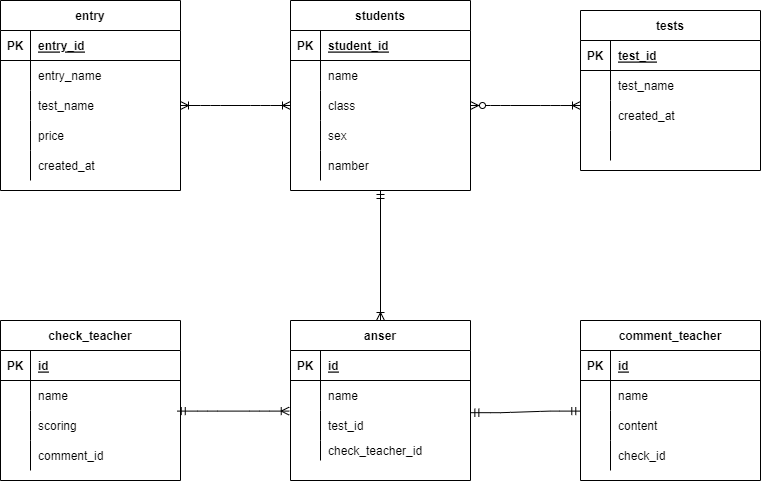

The diagram above was exported from draw.io. Its source (the exported page's mxGraphModel, read from the mxfile embedded in the PNG):
<mxGraphModel dx="976" dy="519" grid="1" gridSize="10" guides="1" tooltips="1" connect="1" arrows="1" fold="1" page="1" pageScale="1" pageWidth="827" pageHeight="1169" math="0" shadow="0">
  <root>
    <mxCell id="0" />
    <mxCell id="1" parent="0" />
    <mxCell id="15" value="students" style="shape=table;startSize=30;container=1;collapsible=1;childLayout=tableLayout;fixedRows=1;rowLines=0;fontStyle=1;align=center;resizeLast=1;" vertex="1" parent="1">
      <mxGeometry x="290" width="180" height="190" as="geometry" />
    </mxCell>
    <mxCell id="16" value="" style="shape=partialRectangle;collapsible=0;dropTarget=0;pointerEvents=0;fillColor=none;top=0;left=0;bottom=1;right=0;points=[[0,0.5],[1,0.5]];portConstraint=eastwest;" vertex="1" parent="15">
      <mxGeometry y="30" width="180" height="30" as="geometry" />
    </mxCell>
    <mxCell id="17" value="PK" style="shape=partialRectangle;connectable=0;fillColor=none;top=0;left=0;bottom=0;right=0;fontStyle=1;overflow=hidden;" vertex="1" parent="16">
      <mxGeometry width="30" height="30" as="geometry">
        <mxRectangle width="30" height="30" as="alternateBounds" />
      </mxGeometry>
    </mxCell>
    <mxCell id="18" value="student_id" style="shape=partialRectangle;connectable=0;fillColor=none;top=0;left=0;bottom=0;right=0;align=left;spacingLeft=6;fontStyle=5;overflow=hidden;" vertex="1" parent="16">
      <mxGeometry x="30" width="150" height="30" as="geometry">
        <mxRectangle width="150" height="30" as="alternateBounds" />
      </mxGeometry>
    </mxCell>
    <mxCell id="19" value="" style="shape=partialRectangle;collapsible=0;dropTarget=0;pointerEvents=0;fillColor=none;top=0;left=0;bottom=0;right=0;points=[[0,0.5],[1,0.5]];portConstraint=eastwest;" vertex="1" parent="15">
      <mxGeometry y="60" width="180" height="30" as="geometry" />
    </mxCell>
    <mxCell id="20" value="" style="shape=partialRectangle;connectable=0;fillColor=none;top=0;left=0;bottom=0;right=0;editable=1;overflow=hidden;" vertex="1" parent="19">
      <mxGeometry width="30" height="30" as="geometry">
        <mxRectangle width="30" height="30" as="alternateBounds" />
      </mxGeometry>
    </mxCell>
    <mxCell id="21" value="name" style="shape=partialRectangle;connectable=0;fillColor=none;top=0;left=0;bottom=0;right=0;align=left;spacingLeft=6;overflow=hidden;" vertex="1" parent="19">
      <mxGeometry x="30" width="150" height="30" as="geometry">
        <mxRectangle width="150" height="30" as="alternateBounds" />
      </mxGeometry>
    </mxCell>
    <mxCell id="22" value="" style="shape=partialRectangle;collapsible=0;dropTarget=0;pointerEvents=0;fillColor=none;top=0;left=0;bottom=0;right=0;points=[[0,0.5],[1,0.5]];portConstraint=eastwest;" vertex="1" parent="15">
      <mxGeometry y="90" width="180" height="30" as="geometry" />
    </mxCell>
    <mxCell id="23" value="" style="shape=partialRectangle;connectable=0;fillColor=none;top=0;left=0;bottom=0;right=0;editable=1;overflow=hidden;" vertex="1" parent="22">
      <mxGeometry width="30" height="30" as="geometry">
        <mxRectangle width="30" height="30" as="alternateBounds" />
      </mxGeometry>
    </mxCell>
    <mxCell id="24" value="class" style="shape=partialRectangle;connectable=0;fillColor=none;top=0;left=0;bottom=0;right=0;align=left;spacingLeft=6;overflow=hidden;" vertex="1" parent="22">
      <mxGeometry x="30" width="150" height="30" as="geometry">
        <mxRectangle width="150" height="30" as="alternateBounds" />
      </mxGeometry>
    </mxCell>
    <mxCell id="25" value="" style="shape=partialRectangle;collapsible=0;dropTarget=0;pointerEvents=0;fillColor=none;top=0;left=0;bottom=0;right=0;points=[[0,0.5],[1,0.5]];portConstraint=eastwest;" vertex="1" parent="15">
      <mxGeometry y="120" width="180" height="30" as="geometry" />
    </mxCell>
    <mxCell id="26" value="" style="shape=partialRectangle;connectable=0;fillColor=none;top=0;left=0;bottom=0;right=0;editable=1;overflow=hidden;" vertex="1" parent="25">
      <mxGeometry width="30" height="30" as="geometry">
        <mxRectangle width="30" height="30" as="alternateBounds" />
      </mxGeometry>
    </mxCell>
    <mxCell id="27" value="sex" style="shape=partialRectangle;connectable=0;fillColor=none;top=0;left=0;bottom=0;right=0;align=left;spacingLeft=6;overflow=hidden;" vertex="1" parent="25">
      <mxGeometry x="30" width="150" height="30" as="geometry">
        <mxRectangle width="150" height="30" as="alternateBounds" />
      </mxGeometry>
    </mxCell>
    <mxCell id="28" style="shape=partialRectangle;collapsible=0;dropTarget=0;pointerEvents=0;fillColor=none;top=0;left=0;bottom=0;right=0;points=[[0,0.5],[1,0.5]];portConstraint=eastwest;" vertex="1" parent="15">
      <mxGeometry y="150" width="180" height="30" as="geometry" />
    </mxCell>
    <mxCell id="29" style="shape=partialRectangle;connectable=0;fillColor=none;top=0;left=0;bottom=0;right=0;editable=1;overflow=hidden;" vertex="1" parent="28">
      <mxGeometry width="30" height="30" as="geometry">
        <mxRectangle width="30" height="30" as="alternateBounds" />
      </mxGeometry>
    </mxCell>
    <mxCell id="30" value="namber" style="shape=partialRectangle;connectable=0;fillColor=none;top=0;left=0;bottom=0;right=0;align=left;spacingLeft=6;overflow=hidden;" vertex="1" parent="28">
      <mxGeometry x="30" width="150" height="30" as="geometry">
        <mxRectangle width="150" height="30" as="alternateBounds" />
      </mxGeometry>
    </mxCell>
    <mxCell id="31" value="entry" style="shape=table;startSize=30;container=1;collapsible=1;childLayout=tableLayout;fixedRows=1;rowLines=0;fontStyle=1;align=center;resizeLast=1;" vertex="1" parent="1">
      <mxGeometry width="180" height="190" as="geometry" />
    </mxCell>
    <mxCell id="32" value="" style="shape=partialRectangle;collapsible=0;dropTarget=0;pointerEvents=0;fillColor=none;top=0;left=0;bottom=1;right=0;points=[[0,0.5],[1,0.5]];portConstraint=eastwest;" vertex="1" parent="31">
      <mxGeometry y="30" width="180" height="30" as="geometry" />
    </mxCell>
    <mxCell id="33" value="PK" style="shape=partialRectangle;connectable=0;fillColor=none;top=0;left=0;bottom=0;right=0;fontStyle=1;overflow=hidden;" vertex="1" parent="32">
      <mxGeometry width="30" height="30" as="geometry">
        <mxRectangle width="30" height="30" as="alternateBounds" />
      </mxGeometry>
    </mxCell>
    <mxCell id="34" value="entry_id" style="shape=partialRectangle;connectable=0;fillColor=none;top=0;left=0;bottom=0;right=0;align=left;spacingLeft=6;fontStyle=5;overflow=hidden;" vertex="1" parent="32">
      <mxGeometry x="30" width="150" height="30" as="geometry">
        <mxRectangle width="150" height="30" as="alternateBounds" />
      </mxGeometry>
    </mxCell>
    <mxCell id="35" value="" style="shape=partialRectangle;collapsible=0;dropTarget=0;pointerEvents=0;fillColor=none;top=0;left=0;bottom=0;right=0;points=[[0,0.5],[1,0.5]];portConstraint=eastwest;" vertex="1" parent="31">
      <mxGeometry y="60" width="180" height="30" as="geometry" />
    </mxCell>
    <mxCell id="36" value="" style="shape=partialRectangle;connectable=0;fillColor=none;top=0;left=0;bottom=0;right=0;editable=1;overflow=hidden;" vertex="1" parent="35">
      <mxGeometry width="30" height="30" as="geometry">
        <mxRectangle width="30" height="30" as="alternateBounds" />
      </mxGeometry>
    </mxCell>
    <mxCell id="37" value="entry_name" style="shape=partialRectangle;connectable=0;fillColor=none;top=0;left=0;bottom=0;right=0;align=left;spacingLeft=6;overflow=hidden;" vertex="1" parent="35">
      <mxGeometry x="30" width="150" height="30" as="geometry">
        <mxRectangle width="150" height="30" as="alternateBounds" />
      </mxGeometry>
    </mxCell>
    <mxCell id="38" value="" style="shape=partialRectangle;collapsible=0;dropTarget=0;pointerEvents=0;fillColor=none;top=0;left=0;bottom=0;right=0;points=[[0,0.5],[1,0.5]];portConstraint=eastwest;" vertex="1" parent="31">
      <mxGeometry y="90" width="180" height="30" as="geometry" />
    </mxCell>
    <mxCell id="39" value="" style="shape=partialRectangle;connectable=0;fillColor=none;top=0;left=0;bottom=0;right=0;editable=1;overflow=hidden;" vertex="1" parent="38">
      <mxGeometry width="30" height="30" as="geometry">
        <mxRectangle width="30" height="30" as="alternateBounds" />
      </mxGeometry>
    </mxCell>
    <mxCell id="40" value="test_name" style="shape=partialRectangle;connectable=0;fillColor=none;top=0;left=0;bottom=0;right=0;align=left;spacingLeft=6;overflow=hidden;" vertex="1" parent="38">
      <mxGeometry x="30" width="150" height="30" as="geometry">
        <mxRectangle width="150" height="30" as="alternateBounds" />
      </mxGeometry>
    </mxCell>
    <mxCell id="41" value="" style="shape=partialRectangle;collapsible=0;dropTarget=0;pointerEvents=0;fillColor=none;top=0;left=0;bottom=0;right=0;points=[[0,0.5],[1,0.5]];portConstraint=eastwest;" vertex="1" parent="31">
      <mxGeometry y="120" width="180" height="30" as="geometry" />
    </mxCell>
    <mxCell id="42" value="" style="shape=partialRectangle;connectable=0;fillColor=none;top=0;left=0;bottom=0;right=0;editable=1;overflow=hidden;" vertex="1" parent="41">
      <mxGeometry width="30" height="30" as="geometry">
        <mxRectangle width="30" height="30" as="alternateBounds" />
      </mxGeometry>
    </mxCell>
    <mxCell id="43" value="price" style="shape=partialRectangle;connectable=0;fillColor=none;top=0;left=0;bottom=0;right=0;align=left;spacingLeft=6;overflow=hidden;" vertex="1" parent="41">
      <mxGeometry x="30" width="150" height="30" as="geometry">
        <mxRectangle width="150" height="30" as="alternateBounds" />
      </mxGeometry>
    </mxCell>
    <mxCell id="57" style="shape=partialRectangle;collapsible=0;dropTarget=0;pointerEvents=0;fillColor=none;top=0;left=0;bottom=0;right=0;points=[[0,0.5],[1,0.5]];portConstraint=eastwest;" vertex="1" parent="31">
      <mxGeometry y="150" width="180" height="30" as="geometry" />
    </mxCell>
    <mxCell id="58" style="shape=partialRectangle;connectable=0;fillColor=none;top=0;left=0;bottom=0;right=0;editable=1;overflow=hidden;" vertex="1" parent="57">
      <mxGeometry width="30" height="30" as="geometry">
        <mxRectangle width="30" height="30" as="alternateBounds" />
      </mxGeometry>
    </mxCell>
    <mxCell id="59" value="created_at" style="shape=partialRectangle;connectable=0;fillColor=none;top=0;left=0;bottom=0;right=0;align=left;spacingLeft=6;overflow=hidden;" vertex="1" parent="57">
      <mxGeometry x="30" width="150" height="30" as="geometry">
        <mxRectangle width="150" height="30" as="alternateBounds" />
      </mxGeometry>
    </mxCell>
    <mxCell id="44" value="tests" style="shape=table;startSize=30;container=1;collapsible=1;childLayout=tableLayout;fixedRows=1;rowLines=0;fontStyle=1;align=center;resizeLast=1;" vertex="1" parent="1">
      <mxGeometry x="580" y="10" width="180" height="160" as="geometry" />
    </mxCell>
    <mxCell id="45" value="" style="shape=partialRectangle;collapsible=0;dropTarget=0;pointerEvents=0;fillColor=none;top=0;left=0;bottom=1;right=0;points=[[0,0.5],[1,0.5]];portConstraint=eastwest;" vertex="1" parent="44">
      <mxGeometry y="30" width="180" height="30" as="geometry" />
    </mxCell>
    <mxCell id="46" value="PK" style="shape=partialRectangle;connectable=0;fillColor=none;top=0;left=0;bottom=0;right=0;fontStyle=1;overflow=hidden;" vertex="1" parent="45">
      <mxGeometry width="30" height="30" as="geometry">
        <mxRectangle width="30" height="30" as="alternateBounds" />
      </mxGeometry>
    </mxCell>
    <mxCell id="47" value="test_id" style="shape=partialRectangle;connectable=0;fillColor=none;top=0;left=0;bottom=0;right=0;align=left;spacingLeft=6;fontStyle=5;overflow=hidden;" vertex="1" parent="45">
      <mxGeometry x="30" width="150" height="30" as="geometry">
        <mxRectangle width="150" height="30" as="alternateBounds" />
      </mxGeometry>
    </mxCell>
    <mxCell id="48" value="" style="shape=partialRectangle;collapsible=0;dropTarget=0;pointerEvents=0;fillColor=none;top=0;left=0;bottom=0;right=0;points=[[0,0.5],[1,0.5]];portConstraint=eastwest;" vertex="1" parent="44">
      <mxGeometry y="60" width="180" height="30" as="geometry" />
    </mxCell>
    <mxCell id="49" value="" style="shape=partialRectangle;connectable=0;fillColor=none;top=0;left=0;bottom=0;right=0;editable=1;overflow=hidden;" vertex="1" parent="48">
      <mxGeometry width="30" height="30" as="geometry">
        <mxRectangle width="30" height="30" as="alternateBounds" />
      </mxGeometry>
    </mxCell>
    <mxCell id="50" value="test_name" style="shape=partialRectangle;connectable=0;fillColor=none;top=0;left=0;bottom=0;right=0;align=left;spacingLeft=6;overflow=hidden;" vertex="1" parent="48">
      <mxGeometry x="30" width="150" height="30" as="geometry">
        <mxRectangle width="150" height="30" as="alternateBounds" />
      </mxGeometry>
    </mxCell>
    <mxCell id="51" value="" style="shape=partialRectangle;collapsible=0;dropTarget=0;pointerEvents=0;fillColor=none;top=0;left=0;bottom=0;right=0;points=[[0,0.5],[1,0.5]];portConstraint=eastwest;" vertex="1" parent="44">
      <mxGeometry y="90" width="180" height="30" as="geometry" />
    </mxCell>
    <mxCell id="52" value="" style="shape=partialRectangle;connectable=0;fillColor=none;top=0;left=0;bottom=0;right=0;editable=1;overflow=hidden;" vertex="1" parent="51">
      <mxGeometry width="30" height="30" as="geometry">
        <mxRectangle width="30" height="30" as="alternateBounds" />
      </mxGeometry>
    </mxCell>
    <mxCell id="53" value="created_at" style="shape=partialRectangle;connectable=0;fillColor=none;top=0;left=0;bottom=0;right=0;align=left;spacingLeft=6;overflow=hidden;" vertex="1" parent="51">
      <mxGeometry x="30" width="150" height="30" as="geometry">
        <mxRectangle width="150" height="30" as="alternateBounds" />
      </mxGeometry>
    </mxCell>
    <mxCell id="54" value="" style="shape=partialRectangle;collapsible=0;dropTarget=0;pointerEvents=0;fillColor=none;top=0;left=0;bottom=0;right=0;points=[[0,0.5],[1,0.5]];portConstraint=eastwest;" vertex="1" parent="44">
      <mxGeometry y="120" width="180" height="30" as="geometry" />
    </mxCell>
    <mxCell id="55" value="" style="shape=partialRectangle;connectable=0;fillColor=none;top=0;left=0;bottom=0;right=0;editable=1;overflow=hidden;" vertex="1" parent="54">
      <mxGeometry width="30" height="30" as="geometry">
        <mxRectangle width="30" height="30" as="alternateBounds" />
      </mxGeometry>
    </mxCell>
    <mxCell id="56" value="" style="shape=partialRectangle;connectable=0;fillColor=none;top=0;left=0;bottom=0;right=0;align=left;spacingLeft=6;overflow=hidden;" vertex="1" parent="54">
      <mxGeometry x="30" width="150" height="30" as="geometry">
        <mxRectangle width="150" height="30" as="alternateBounds" />
      </mxGeometry>
    </mxCell>
    <mxCell id="60" value="check_teacher" style="shape=table;startSize=30;container=1;collapsible=1;childLayout=tableLayout;fixedRows=1;rowLines=0;fontStyle=1;align=center;resizeLast=1;" vertex="1" parent="1">
      <mxGeometry y="320" width="180" height="160" as="geometry" />
    </mxCell>
    <mxCell id="61" value="" style="shape=partialRectangle;collapsible=0;dropTarget=0;pointerEvents=0;fillColor=none;top=0;left=0;bottom=1;right=0;points=[[0,0.5],[1,0.5]];portConstraint=eastwest;" vertex="1" parent="60">
      <mxGeometry y="30" width="180" height="30" as="geometry" />
    </mxCell>
    <mxCell id="62" value="PK" style="shape=partialRectangle;connectable=0;fillColor=none;top=0;left=0;bottom=0;right=0;fontStyle=1;overflow=hidden;" vertex="1" parent="61">
      <mxGeometry width="30" height="30" as="geometry">
        <mxRectangle width="30" height="30" as="alternateBounds" />
      </mxGeometry>
    </mxCell>
    <mxCell id="63" value="id" style="shape=partialRectangle;connectable=0;fillColor=none;top=0;left=0;bottom=0;right=0;align=left;spacingLeft=6;fontStyle=5;overflow=hidden;" vertex="1" parent="61">
      <mxGeometry x="30" width="150" height="30" as="geometry">
        <mxRectangle width="150" height="30" as="alternateBounds" />
      </mxGeometry>
    </mxCell>
    <mxCell id="64" value="" style="shape=partialRectangle;collapsible=0;dropTarget=0;pointerEvents=0;fillColor=none;top=0;left=0;bottom=0;right=0;points=[[0,0.5],[1,0.5]];portConstraint=eastwest;" vertex="1" parent="60">
      <mxGeometry y="60" width="180" height="30" as="geometry" />
    </mxCell>
    <mxCell id="65" value="" style="shape=partialRectangle;connectable=0;fillColor=none;top=0;left=0;bottom=0;right=0;editable=1;overflow=hidden;" vertex="1" parent="64">
      <mxGeometry width="30" height="30" as="geometry">
        <mxRectangle width="30" height="30" as="alternateBounds" />
      </mxGeometry>
    </mxCell>
    <mxCell id="66" value="name" style="shape=partialRectangle;connectable=0;fillColor=none;top=0;left=0;bottom=0;right=0;align=left;spacingLeft=6;overflow=hidden;" vertex="1" parent="64">
      <mxGeometry x="30" width="150" height="30" as="geometry">
        <mxRectangle width="150" height="30" as="alternateBounds" />
      </mxGeometry>
    </mxCell>
    <mxCell id="67" value="" style="shape=partialRectangle;collapsible=0;dropTarget=0;pointerEvents=0;fillColor=none;top=0;left=0;bottom=0;right=0;points=[[0,0.5],[1,0.5]];portConstraint=eastwest;" vertex="1" parent="60">
      <mxGeometry y="90" width="180" height="30" as="geometry" />
    </mxCell>
    <mxCell id="68" value="" style="shape=partialRectangle;connectable=0;fillColor=none;top=0;left=0;bottom=0;right=0;editable=1;overflow=hidden;" vertex="1" parent="67">
      <mxGeometry width="30" height="30" as="geometry">
        <mxRectangle width="30" height="30" as="alternateBounds" />
      </mxGeometry>
    </mxCell>
    <mxCell id="69" value="scoring" style="shape=partialRectangle;connectable=0;fillColor=none;top=0;left=0;bottom=0;right=0;align=left;spacingLeft=6;overflow=hidden;" vertex="1" parent="67">
      <mxGeometry x="30" width="150" height="30" as="geometry">
        <mxRectangle width="150" height="30" as="alternateBounds" />
      </mxGeometry>
    </mxCell>
    <mxCell id="70" value="" style="shape=partialRectangle;collapsible=0;dropTarget=0;pointerEvents=0;fillColor=none;top=0;left=0;bottom=0;right=0;points=[[0,0.5],[1,0.5]];portConstraint=eastwest;" vertex="1" parent="60">
      <mxGeometry y="120" width="180" height="30" as="geometry" />
    </mxCell>
    <mxCell id="71" value="" style="shape=partialRectangle;connectable=0;fillColor=none;top=0;left=0;bottom=0;right=0;editable=1;overflow=hidden;" vertex="1" parent="70">
      <mxGeometry width="30" height="30" as="geometry">
        <mxRectangle width="30" height="30" as="alternateBounds" />
      </mxGeometry>
    </mxCell>
    <mxCell id="72" value="comment_id" style="shape=partialRectangle;connectable=0;fillColor=none;top=0;left=0;bottom=0;right=0;align=left;spacingLeft=6;overflow=hidden;" vertex="1" parent="70">
      <mxGeometry x="30" width="150" height="30" as="geometry">
        <mxRectangle width="150" height="30" as="alternateBounds" />
      </mxGeometry>
    </mxCell>
    <mxCell id="73" value="comment_teacher" style="shape=table;startSize=30;container=1;collapsible=1;childLayout=tableLayout;fixedRows=1;rowLines=0;fontStyle=1;align=center;resizeLast=1;" vertex="1" parent="1">
      <mxGeometry x="580" y="320" width="180" height="160" as="geometry" />
    </mxCell>
    <mxCell id="74" value="" style="shape=partialRectangle;collapsible=0;dropTarget=0;pointerEvents=0;fillColor=none;top=0;left=0;bottom=1;right=0;points=[[0,0.5],[1,0.5]];portConstraint=eastwest;" vertex="1" parent="73">
      <mxGeometry y="30" width="180" height="30" as="geometry" />
    </mxCell>
    <mxCell id="75" value="PK" style="shape=partialRectangle;connectable=0;fillColor=none;top=0;left=0;bottom=0;right=0;fontStyle=1;overflow=hidden;" vertex="1" parent="74">
      <mxGeometry width="30" height="30" as="geometry">
        <mxRectangle width="30" height="30" as="alternateBounds" />
      </mxGeometry>
    </mxCell>
    <mxCell id="76" value="id" style="shape=partialRectangle;connectable=0;fillColor=none;top=0;left=0;bottom=0;right=0;align=left;spacingLeft=6;fontStyle=5;overflow=hidden;" vertex="1" parent="74">
      <mxGeometry x="30" width="150" height="30" as="geometry">
        <mxRectangle width="150" height="30" as="alternateBounds" />
      </mxGeometry>
    </mxCell>
    <mxCell id="77" value="" style="shape=partialRectangle;collapsible=0;dropTarget=0;pointerEvents=0;fillColor=none;top=0;left=0;bottom=0;right=0;points=[[0,0.5],[1,0.5]];portConstraint=eastwest;" vertex="1" parent="73">
      <mxGeometry y="60" width="180" height="30" as="geometry" />
    </mxCell>
    <mxCell id="78" value="" style="shape=partialRectangle;connectable=0;fillColor=none;top=0;left=0;bottom=0;right=0;editable=1;overflow=hidden;" vertex="1" parent="77">
      <mxGeometry width="30" height="30" as="geometry">
        <mxRectangle width="30" height="30" as="alternateBounds" />
      </mxGeometry>
    </mxCell>
    <mxCell id="79" value="name" style="shape=partialRectangle;connectable=0;fillColor=none;top=0;left=0;bottom=0;right=0;align=left;spacingLeft=6;overflow=hidden;" vertex="1" parent="77">
      <mxGeometry x="30" width="150" height="30" as="geometry">
        <mxRectangle width="150" height="30" as="alternateBounds" />
      </mxGeometry>
    </mxCell>
    <mxCell id="80" value="" style="shape=partialRectangle;collapsible=0;dropTarget=0;pointerEvents=0;fillColor=none;top=0;left=0;bottom=0;right=0;points=[[0,0.5],[1,0.5]];portConstraint=eastwest;" vertex="1" parent="73">
      <mxGeometry y="90" width="180" height="30" as="geometry" />
    </mxCell>
    <mxCell id="81" value="" style="shape=partialRectangle;connectable=0;fillColor=none;top=0;left=0;bottom=0;right=0;editable=1;overflow=hidden;" vertex="1" parent="80">
      <mxGeometry width="30" height="30" as="geometry">
        <mxRectangle width="30" height="30" as="alternateBounds" />
      </mxGeometry>
    </mxCell>
    <mxCell id="82" value="content" style="shape=partialRectangle;connectable=0;fillColor=none;top=0;left=0;bottom=0;right=0;align=left;spacingLeft=6;overflow=hidden;" vertex="1" parent="80">
      <mxGeometry x="30" width="150" height="30" as="geometry">
        <mxRectangle width="150" height="30" as="alternateBounds" />
      </mxGeometry>
    </mxCell>
    <mxCell id="83" value="" style="shape=partialRectangle;collapsible=0;dropTarget=0;pointerEvents=0;fillColor=none;top=0;left=0;bottom=0;right=0;points=[[0,0.5],[1,0.5]];portConstraint=eastwest;" vertex="1" parent="73">
      <mxGeometry y="120" width="180" height="30" as="geometry" />
    </mxCell>
    <mxCell id="84" value="" style="shape=partialRectangle;connectable=0;fillColor=none;top=0;left=0;bottom=0;right=0;editable=1;overflow=hidden;" vertex="1" parent="83">
      <mxGeometry width="30" height="30" as="geometry">
        <mxRectangle width="30" height="30" as="alternateBounds" />
      </mxGeometry>
    </mxCell>
    <mxCell id="85" value="check_id" style="shape=partialRectangle;connectable=0;fillColor=none;top=0;left=0;bottom=0;right=0;align=left;spacingLeft=6;overflow=hidden;" vertex="1" parent="83">
      <mxGeometry x="30" width="150" height="30" as="geometry">
        <mxRectangle width="150" height="30" as="alternateBounds" />
      </mxGeometry>
    </mxCell>
    <mxCell id="86" value="anser" style="shape=table;startSize=30;container=1;collapsible=1;childLayout=tableLayout;fixedRows=1;rowLines=0;fontStyle=1;align=center;resizeLast=1;" vertex="1" parent="1">
      <mxGeometry x="290" y="320" width="180" height="160" as="geometry" />
    </mxCell>
    <mxCell id="87" value="" style="shape=partialRectangle;collapsible=0;dropTarget=0;pointerEvents=0;fillColor=none;top=0;left=0;bottom=1;right=0;points=[[0,0.5],[1,0.5]];portConstraint=eastwest;" vertex="1" parent="86">
      <mxGeometry y="30" width="180" height="30" as="geometry" />
    </mxCell>
    <mxCell id="88" value="PK" style="shape=partialRectangle;connectable=0;fillColor=none;top=0;left=0;bottom=0;right=0;fontStyle=1;overflow=hidden;" vertex="1" parent="87">
      <mxGeometry width="30" height="30" as="geometry">
        <mxRectangle width="30" height="30" as="alternateBounds" />
      </mxGeometry>
    </mxCell>
    <mxCell id="89" value="id" style="shape=partialRectangle;connectable=0;fillColor=none;top=0;left=0;bottom=0;right=0;align=left;spacingLeft=6;fontStyle=5;overflow=hidden;" vertex="1" parent="87">
      <mxGeometry x="30" width="150" height="30" as="geometry">
        <mxRectangle width="150" height="30" as="alternateBounds" />
      </mxGeometry>
    </mxCell>
    <mxCell id="90" value="" style="shape=partialRectangle;collapsible=0;dropTarget=0;pointerEvents=0;fillColor=none;top=0;left=0;bottom=0;right=0;points=[[0,0.5],[1,0.5]];portConstraint=eastwest;" vertex="1" parent="86">
      <mxGeometry y="60" width="180" height="30" as="geometry" />
    </mxCell>
    <mxCell id="91" value="" style="shape=partialRectangle;connectable=0;fillColor=none;top=0;left=0;bottom=0;right=0;editable=1;overflow=hidden;" vertex="1" parent="90">
      <mxGeometry width="30" height="30" as="geometry">
        <mxRectangle width="30" height="30" as="alternateBounds" />
      </mxGeometry>
    </mxCell>
    <mxCell id="92" value="name" style="shape=partialRectangle;connectable=0;fillColor=none;top=0;left=0;bottom=0;right=0;align=left;spacingLeft=6;overflow=hidden;" vertex="1" parent="90">
      <mxGeometry x="30" width="150" height="30" as="geometry">
        <mxRectangle width="150" height="30" as="alternateBounds" />
      </mxGeometry>
    </mxCell>
    <mxCell id="93" value="" style="shape=partialRectangle;collapsible=0;dropTarget=0;pointerEvents=0;fillColor=none;top=0;left=0;bottom=0;right=0;points=[[0,0.5],[1,0.5]];portConstraint=eastwest;" vertex="1" parent="86">
      <mxGeometry y="90" width="180" height="30" as="geometry" />
    </mxCell>
    <mxCell id="94" value="" style="shape=partialRectangle;connectable=0;fillColor=none;top=0;left=0;bottom=0;right=0;editable=1;overflow=hidden;" vertex="1" parent="93">
      <mxGeometry width="30" height="30" as="geometry">
        <mxRectangle width="30" height="30" as="alternateBounds" />
      </mxGeometry>
    </mxCell>
    <mxCell id="95" value="test_id" style="shape=partialRectangle;connectable=0;fillColor=none;top=0;left=0;bottom=0;right=0;align=left;spacingLeft=6;overflow=hidden;" vertex="1" parent="93">
      <mxGeometry x="30" width="150" height="30" as="geometry">
        <mxRectangle width="150" height="30" as="alternateBounds" />
      </mxGeometry>
    </mxCell>
    <mxCell id="96" value="" style="shape=partialRectangle;collapsible=0;dropTarget=0;pointerEvents=0;fillColor=none;top=0;left=0;bottom=0;right=0;points=[[0,0.5],[1,0.5]];portConstraint=eastwest;" vertex="1" parent="86">
      <mxGeometry y="120" width="180" height="20" as="geometry" />
    </mxCell>
    <mxCell id="97" value="" style="shape=partialRectangle;connectable=0;fillColor=none;top=0;left=0;bottom=0;right=0;editable=1;overflow=hidden;" vertex="1" parent="96">
      <mxGeometry width="30" height="20" as="geometry">
        <mxRectangle width="30" height="20" as="alternateBounds" />
      </mxGeometry>
    </mxCell>
    <mxCell id="98" value="check_teacher_id" style="shape=partialRectangle;connectable=0;fillColor=none;top=0;left=0;bottom=0;right=0;align=left;spacingLeft=6;overflow=hidden;" vertex="1" parent="96">
      <mxGeometry x="30" width="150" height="20" as="geometry">
        <mxRectangle width="150" height="20" as="alternateBounds" />
      </mxGeometry>
    </mxCell>
    <mxCell id="100" value="" style="edgeStyle=entityRelationEdgeStyle;fontSize=12;html=1;endArrow=ERoneToMany;startArrow=ERmandOne;exitX=0.982;exitY=0.02;exitDx=0;exitDy=0;exitPerimeter=0;entryX=-0.007;entryY=0.02;entryDx=0;entryDy=0;entryPerimeter=0;" edge="1" parent="1" source="67" target="93">
      <mxGeometry width="100" height="100" relative="1" as="geometry">
        <mxPoint x="250" y="510" as="sourcePoint" />
        <mxPoint x="280" y="410" as="targetPoint" />
      </mxGeometry>
    </mxCell>
    <mxCell id="101" value="" style="edgeStyle=entityRelationEdgeStyle;fontSize=12;html=1;endArrow=ERmandOne;startArrow=ERmandOne;entryX=-0.004;entryY=1.02;entryDx=0;entryDy=0;entryPerimeter=0;exitX=1.002;exitY=0.073;exitDx=0;exitDy=0;exitPerimeter=0;" edge="1" parent="1" source="93" target="77">
      <mxGeometry width="100" height="100" relative="1" as="geometry">
        <mxPoint x="250" y="510" as="sourcePoint" />
        <mxPoint x="350" y="410" as="targetPoint" />
      </mxGeometry>
    </mxCell>
    <mxCell id="102" value="" style="edgeStyle=entityRelationEdgeStyle;fontSize=12;html=1;endArrow=ERoneToMany;startArrow=ERoneToMany;entryX=0;entryY=0.5;entryDx=0;entryDy=0;" edge="1" parent="1" source="38" target="22">
      <mxGeometry width="100" height="100" relative="1" as="geometry">
        <mxPoint x="250" y="330" as="sourcePoint" />
        <mxPoint x="350" y="230" as="targetPoint" />
      </mxGeometry>
    </mxCell>
    <mxCell id="103" value="" style="edgeStyle=entityRelationEdgeStyle;fontSize=12;html=1;endArrow=ERoneToMany;startArrow=ERzeroToMany;exitX=1;exitY=0.5;exitDx=0;exitDy=0;entryX=0;entryY=0.167;entryDx=0;entryDy=0;entryPerimeter=0;" edge="1" parent="1" source="22" target="51">
      <mxGeometry width="100" height="100" relative="1" as="geometry">
        <mxPoint x="250" y="330" as="sourcePoint" />
        <mxPoint x="350" y="230" as="targetPoint" />
      </mxGeometry>
    </mxCell>
    <mxCell id="104" value="" style="fontSize=12;html=1;endArrow=ERoneToMany;startArrow=ERmandOne;entryX=0.5;entryY=0;entryDx=0;entryDy=0;exitX=0.5;exitY=1;exitDx=0;exitDy=0;" edge="1" parent="1" source="15" target="86">
      <mxGeometry width="100" height="100" relative="1" as="geometry">
        <mxPoint x="250" y="330" as="sourcePoint" />
        <mxPoint x="350" y="230" as="targetPoint" />
      </mxGeometry>
    </mxCell>
  </root>
</mxGraphModel>